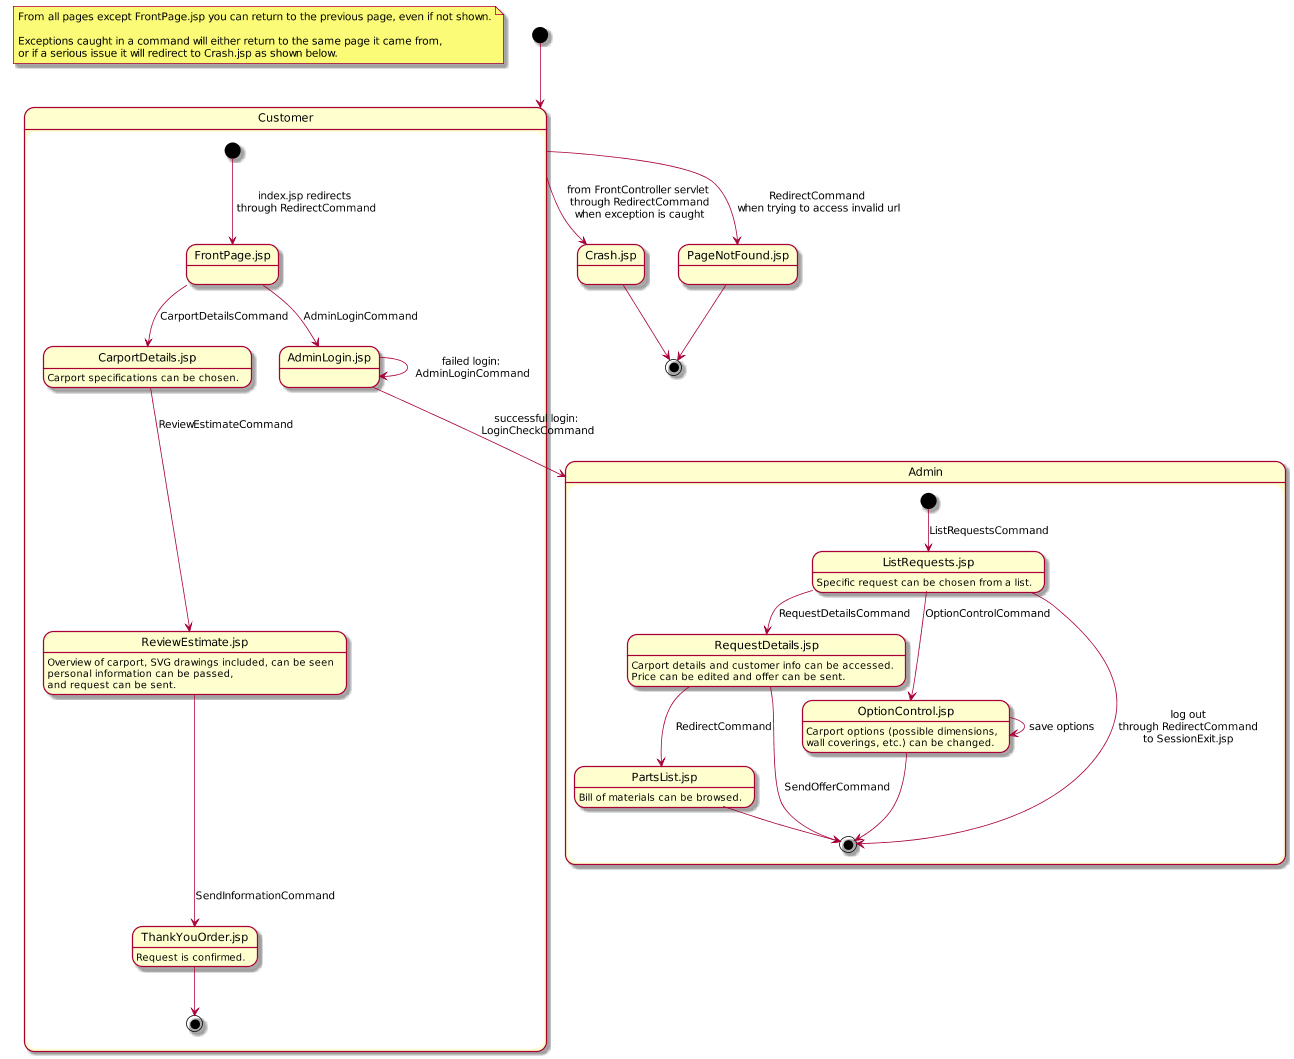

The diagram above was rendered by PlantUML. Its source (embedded in the PNG):
@startuml
scale 1300 width

note "From all pages except FrontPage.jsp you can return to the previous page, even if not shown.\n\nExceptions caught in a command will either return to the same page it came from, \nor if a serious issue it will redirect to Crash.jsp as shown below." as GeneralNote

[*] --> Customer

state Customer {
  CarportDetails.jsp : Carport specifications can be chosen.
  ReviewEstimate.jsp : Overview of carport, SVG drawings included, can be seen\npersonal information can be passed,\nand request can be sent. 
  ThankYouOrder.jsp : Request is confirmed.

  [*] --> FrontPage.jsp : index.jsp redirects\n through RedirectCommand
  FrontPage.jsp --> CarportDetails.jsp : CarportDetailsCommand
  CarportDetails.jsp --> ReviewEstimate.jsp : ReviewEstimateCommand
  ReviewEstimate.jsp --> ThankYouOrder.jsp : SendInformationCommand
  ThankYouOrder.jsp --> [*]

  FrontPage.jsp --> AdminLogin.jsp : AdminLoginCommand
  AdminLogin.jsp --> AdminLogin.jsp : failed login:\n AdminLoginCommand
  AdminLogin.jsp --> Admin : successful login:\n LoginCheckCommand
}

state Admin {
  ListRequests.jsp : Specific request can be chosen from a list.
  RequestDetails.jsp : Carport details and customer info can be accessed.\nPrice can be edited and offer can be sent.
  PartsList.jsp : Bill of materials can be browsed.
  OptionControl.jsp : Carport options (possible dimensions,\nwall coverings, etc.) can be changed.

  [*] --> ListRequests.jsp : ListRequestsCommand
  ListRequests.jsp --> RequestDetails.jsp : RequestDetailsCommand
  RequestDetails.jsp --> PartsList.jsp : RedirectCommand
  PartsList.jsp --> [*]
  RequestDetails.jsp --> [*] : SendOfferCommand
  ListRequests.jsp --> OptionControl.jsp : OptionControlCommand
  OptionControl.jsp --> OptionControl.jsp : save options
  OptionControl.jsp --> [*]

  ListRequests.jsp --> [*] : log out\nthrough RedirectCommand\nto SessionExit.jsp
}

Customer --> Crash.jsp : from FrontController servlet\n through RedirectCommand\n when exception is caught
Customer --> PageNotFound.jsp : RedirectCommand\n when trying to access invalid url
Crash.jsp --> [*]
PageNotFound.jsp --> [*]
@enduml